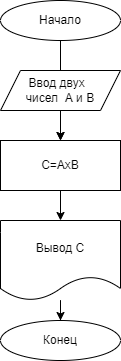

The diagram above was exported from draw.io. Its source (the exported page's mxGraphModel, read from the mxfile embedded in the PNG):
<mxGraphModel dx="1038" dy="489" grid="1" gridSize="10" guides="1" tooltips="1" connect="1" arrows="1" fold="1" page="1" pageScale="1" pageWidth="827" pageHeight="1169" math="0" shadow="0">
  <root>
    <mxCell id="0" />
    <mxCell id="1" parent="0" />
    <mxCell id="4lpgc0r3fPS01aU-pgmZ-15" value="" style="edgeStyle=orthogonalEdgeStyle;rounded=0;orthogonalLoop=1;jettySize=auto;html=1;" edge="1" parent="1" source="4lpgc0r3fPS01aU-pgmZ-1">
      <mxGeometry relative="1" as="geometry">
        <mxPoint x="380" y="160" as="targetPoint" />
      </mxGeometry>
    </mxCell>
    <mxCell id="4lpgc0r3fPS01aU-pgmZ-1" value="Начало" style="ellipse;whiteSpace=wrap;html=1;" vertex="1" parent="1">
      <mxGeometry x="320" y="20" width="120" height="40" as="geometry" />
    </mxCell>
    <mxCell id="4lpgc0r3fPS01aU-pgmZ-13" value="" style="edgeStyle=orthogonalEdgeStyle;rounded=0;orthogonalLoop=1;jettySize=auto;html=1;" edge="1" parent="1" source="4lpgc0r3fPS01aU-pgmZ-11">
      <mxGeometry relative="1" as="geometry">
        <mxPoint x="380" y="160" as="targetPoint" />
      </mxGeometry>
    </mxCell>
    <mxCell id="4lpgc0r3fPS01aU-pgmZ-11" value="Ввод двух&amp;nbsp; &lt;br&gt;чисел&amp;nbsp; А и В" style="shape=parallelogram;perimeter=parallelogramPerimeter;whiteSpace=wrap;html=1;fixedSize=1;" vertex="1" parent="1">
      <mxGeometry x="320" y="90" width="120" height="40" as="geometry" />
    </mxCell>
    <mxCell id="4lpgc0r3fPS01aU-pgmZ-19" value="" style="edgeStyle=orthogonalEdgeStyle;rounded=0;orthogonalLoop=1;jettySize=auto;html=1;" edge="1" parent="1" source="4lpgc0r3fPS01aU-pgmZ-16" target="4lpgc0r3fPS01aU-pgmZ-18">
      <mxGeometry relative="1" as="geometry" />
    </mxCell>
    <mxCell id="4lpgc0r3fPS01aU-pgmZ-16" value="С=АхВ" style="rounded=0;whiteSpace=wrap;html=1;" vertex="1" parent="1">
      <mxGeometry x="320" y="160" width="120" height="50" as="geometry" />
    </mxCell>
    <mxCell id="4lpgc0r3fPS01aU-pgmZ-21" value="" style="edgeStyle=orthogonalEdgeStyle;rounded=0;orthogonalLoop=1;jettySize=auto;html=1;" edge="1" parent="1" source="4lpgc0r3fPS01aU-pgmZ-18" target="4lpgc0r3fPS01aU-pgmZ-20">
      <mxGeometry relative="1" as="geometry" />
    </mxCell>
    <mxCell id="4lpgc0r3fPS01aU-pgmZ-18" value="Вывод С" style="shape=document;whiteSpace=wrap;html=1;boundedLbl=1;rounded=0;" vertex="1" parent="1">
      <mxGeometry x="320" y="240" width="120" height="80" as="geometry" />
    </mxCell>
    <mxCell id="4lpgc0r3fPS01aU-pgmZ-20" value="Конец" style="ellipse;whiteSpace=wrap;html=1;rounded=0;" vertex="1" parent="1">
      <mxGeometry x="320" y="340" width="120" height="40" as="geometry" />
    </mxCell>
  </root>
</mxGraphModel>